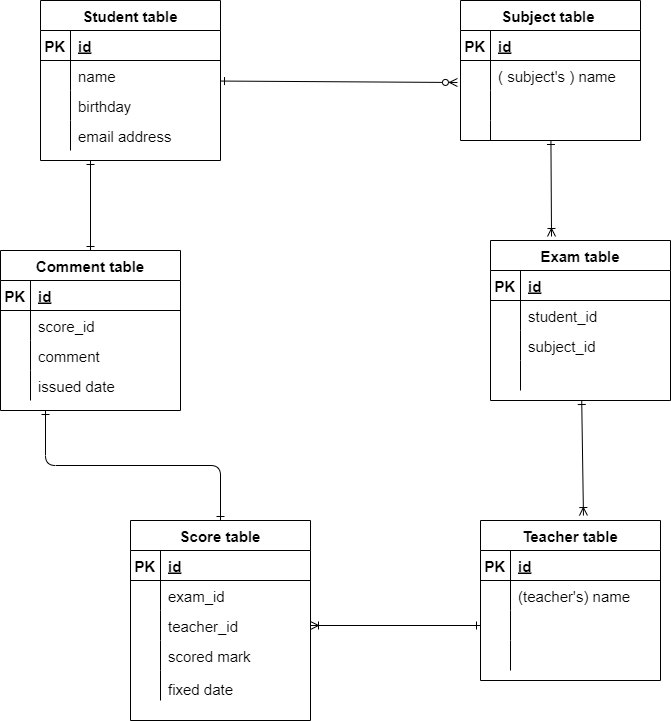

The diagram above was exported from draw.io. Its source (the exported page's mxGraphModel, read from the mxfile embedded in the PNG):
<mxGraphModel dx="800" dy="782" grid="1" gridSize="10" guides="1" tooltips="1" connect="1" arrows="1" fold="1" page="1" pageScale="1" pageWidth="827" pageHeight="1169" math="0" shadow="0">
  <root>
    <mxCell id="0" />
    <mxCell id="1" parent="0" />
    <mxCell id="94" style="edgeStyle=none;html=1;entryX=0.339;entryY=-0.025;entryDx=0;entryDy=0;entryPerimeter=0;fontSize=15;startArrow=ERone;startFill=0;endArrow=ERoneToMany;endFill=0;" edge="1" parent="1" source="2" target="74">
      <mxGeometry relative="1" as="geometry" />
    </mxCell>
    <mxCell id="2" value="Subject table " style="shape=table;startSize=30;container=1;collapsible=1;childLayout=tableLayout;fixedRows=1;rowLines=0;fontStyle=1;align=center;resizeLast=1;fontSize=15;" vertex="1" parent="1">
      <mxGeometry x="500" y="40" width="180" height="140" as="geometry" />
    </mxCell>
    <mxCell id="3" value="" style="shape=partialRectangle;collapsible=0;dropTarget=0;pointerEvents=0;fillColor=none;top=0;left=0;bottom=1;right=0;points=[[0,0.5],[1,0.5]];portConstraint=eastwest;" vertex="1" parent="2">
      <mxGeometry y="30" width="180" height="30" as="geometry" />
    </mxCell>
    <mxCell id="4" value="PK" style="shape=partialRectangle;connectable=0;fillColor=none;top=0;left=0;bottom=0;right=0;fontStyle=1;overflow=hidden;fontSize=15;" vertex="1" parent="3">
      <mxGeometry width="30" height="30" as="geometry">
        <mxRectangle width="30" height="30" as="alternateBounds" />
      </mxGeometry>
    </mxCell>
    <mxCell id="5" value="id" style="shape=partialRectangle;connectable=0;fillColor=none;top=0;left=0;bottom=0;right=0;align=left;spacingLeft=6;fontStyle=5;overflow=hidden;fontSize=15;" vertex="1" parent="3">
      <mxGeometry x="30" width="150" height="30" as="geometry">
        <mxRectangle width="150" height="30" as="alternateBounds" />
      </mxGeometry>
    </mxCell>
    <mxCell id="6" value="" style="shape=partialRectangle;collapsible=0;dropTarget=0;pointerEvents=0;fillColor=none;top=0;left=0;bottom=0;right=0;points=[[0,0.5],[1,0.5]];portConstraint=eastwest;" vertex="1" parent="2">
      <mxGeometry y="60" width="180" height="30" as="geometry" />
    </mxCell>
    <mxCell id="7" value="" style="shape=partialRectangle;connectable=0;fillColor=none;top=0;left=0;bottom=0;right=0;editable=1;overflow=hidden;" vertex="1" parent="6">
      <mxGeometry width="30" height="30" as="geometry">
        <mxRectangle width="30" height="30" as="alternateBounds" />
      </mxGeometry>
    </mxCell>
    <mxCell id="8" value="( subject's ) name" style="shape=partialRectangle;connectable=0;fillColor=none;top=0;left=0;bottom=0;right=0;align=left;spacingLeft=6;overflow=hidden;fontSize=15;" vertex="1" parent="6">
      <mxGeometry x="30" width="150" height="30" as="geometry">
        <mxRectangle width="150" height="30" as="alternateBounds" />
      </mxGeometry>
    </mxCell>
    <mxCell id="9" value="" style="shape=partialRectangle;collapsible=0;dropTarget=0;pointerEvents=0;fillColor=none;top=0;left=0;bottom=0;right=0;points=[[0,0.5],[1,0.5]];portConstraint=eastwest;" vertex="1" parent="2">
      <mxGeometry y="90" width="180" height="30" as="geometry" />
    </mxCell>
    <mxCell id="10" value="" style="shape=partialRectangle;connectable=0;fillColor=none;top=0;left=0;bottom=0;right=0;editable=1;overflow=hidden;" vertex="1" parent="9">
      <mxGeometry width="30" height="30" as="geometry">
        <mxRectangle width="30" height="30" as="alternateBounds" />
      </mxGeometry>
    </mxCell>
    <mxCell id="11" value="" style="shape=partialRectangle;connectable=0;fillColor=none;top=0;left=0;bottom=0;right=0;align=left;spacingLeft=6;overflow=hidden;fontSize=15;" vertex="1" parent="9">
      <mxGeometry x="30" width="150" height="30" as="geometry">
        <mxRectangle width="150" height="30" as="alternateBounds" />
      </mxGeometry>
    </mxCell>
    <mxCell id="12" value="" style="shape=partialRectangle;collapsible=0;dropTarget=0;pointerEvents=0;fillColor=none;top=0;left=0;bottom=0;right=0;points=[[0,0.5],[1,0.5]];portConstraint=eastwest;" vertex="1" parent="2">
      <mxGeometry y="120" width="180" height="20" as="geometry" />
    </mxCell>
    <mxCell id="13" value="" style="shape=partialRectangle;connectable=0;fillColor=none;top=0;left=0;bottom=0;right=0;editable=1;overflow=hidden;" vertex="1" parent="12">
      <mxGeometry width="30" height="20" as="geometry">
        <mxRectangle width="30" height="20" as="alternateBounds" />
      </mxGeometry>
    </mxCell>
    <mxCell id="14" value="" style="shape=partialRectangle;connectable=0;fillColor=none;top=0;left=0;bottom=0;right=0;align=left;spacingLeft=6;overflow=hidden;fontSize=15;" vertex="1" parent="12">
      <mxGeometry x="30" width="150" height="20" as="geometry">
        <mxRectangle width="150" height="20" as="alternateBounds" />
      </mxGeometry>
    </mxCell>
    <mxCell id="73" style="edgeStyle=none;html=1;entryX=-0.017;entryY=0.733;entryDx=0;entryDy=0;entryPerimeter=0;fontSize=15;startArrow=ERone;startFill=0;endArrow=ERzeroToMany;endFill=0;" edge="1" parent="1" source="15" target="6">
      <mxGeometry relative="1" as="geometry" />
    </mxCell>
    <mxCell id="15" value="Student table" style="shape=table;startSize=30;container=1;collapsible=1;childLayout=tableLayout;fixedRows=1;rowLines=0;fontStyle=1;align=center;resizeLast=1;fontSize=15;" vertex="1" parent="1">
      <mxGeometry x="80" y="40" width="180" height="160" as="geometry" />
    </mxCell>
    <mxCell id="16" value="" style="shape=partialRectangle;collapsible=0;dropTarget=0;pointerEvents=0;fillColor=none;top=0;left=0;bottom=1;right=0;points=[[0,0.5],[1,0.5]];portConstraint=eastwest;" vertex="1" parent="15">
      <mxGeometry y="30" width="180" height="30" as="geometry" />
    </mxCell>
    <mxCell id="17" value="PK" style="shape=partialRectangle;connectable=0;fillColor=none;top=0;left=0;bottom=0;right=0;fontStyle=1;overflow=hidden;fontSize=15;" vertex="1" parent="16">
      <mxGeometry width="30" height="30" as="geometry">
        <mxRectangle width="30" height="30" as="alternateBounds" />
      </mxGeometry>
    </mxCell>
    <mxCell id="18" value="id" style="shape=partialRectangle;connectable=0;fillColor=none;top=0;left=0;bottom=0;right=0;align=left;spacingLeft=6;fontStyle=5;overflow=hidden;fontSize=15;" vertex="1" parent="16">
      <mxGeometry x="30" width="150" height="30" as="geometry">
        <mxRectangle width="150" height="30" as="alternateBounds" />
      </mxGeometry>
    </mxCell>
    <mxCell id="19" value="" style="shape=partialRectangle;collapsible=0;dropTarget=0;pointerEvents=0;fillColor=none;top=0;left=0;bottom=0;right=0;points=[[0,0.5],[1,0.5]];portConstraint=eastwest;" vertex="1" parent="15">
      <mxGeometry y="60" width="180" height="30" as="geometry" />
    </mxCell>
    <mxCell id="20" value="" style="shape=partialRectangle;connectable=0;fillColor=none;top=0;left=0;bottom=0;right=0;editable=1;overflow=hidden;" vertex="1" parent="19">
      <mxGeometry width="30" height="30" as="geometry">
        <mxRectangle width="30" height="30" as="alternateBounds" />
      </mxGeometry>
    </mxCell>
    <mxCell id="21" value="name" style="shape=partialRectangle;connectable=0;fillColor=none;top=0;left=0;bottom=0;right=0;align=left;spacingLeft=6;overflow=hidden;fontSize=15;" vertex="1" parent="19">
      <mxGeometry x="30" width="150" height="30" as="geometry">
        <mxRectangle width="150" height="30" as="alternateBounds" />
      </mxGeometry>
    </mxCell>
    <mxCell id="22" value="" style="shape=partialRectangle;collapsible=0;dropTarget=0;pointerEvents=0;fillColor=none;top=0;left=0;bottom=0;right=0;points=[[0,0.5],[1,0.5]];portConstraint=eastwest;" vertex="1" parent="15">
      <mxGeometry y="90" width="180" height="30" as="geometry" />
    </mxCell>
    <mxCell id="23" value="" style="shape=partialRectangle;connectable=0;fillColor=none;top=0;left=0;bottom=0;right=0;editable=1;overflow=hidden;" vertex="1" parent="22">
      <mxGeometry width="30" height="30" as="geometry">
        <mxRectangle width="30" height="30" as="alternateBounds" />
      </mxGeometry>
    </mxCell>
    <mxCell id="24" value="birthday" style="shape=partialRectangle;connectable=0;fillColor=none;top=0;left=0;bottom=0;right=0;align=left;spacingLeft=6;overflow=hidden;fontSize=15;" vertex="1" parent="22">
      <mxGeometry x="30" width="150" height="30" as="geometry">
        <mxRectangle width="150" height="30" as="alternateBounds" />
      </mxGeometry>
    </mxCell>
    <mxCell id="25" value="" style="shape=partialRectangle;collapsible=0;dropTarget=0;pointerEvents=0;fillColor=none;top=0;left=0;bottom=0;right=0;points=[[0,0.5],[1,0.5]];portConstraint=eastwest;" vertex="1" parent="15">
      <mxGeometry y="120" width="180" height="30" as="geometry" />
    </mxCell>
    <mxCell id="26" value="" style="shape=partialRectangle;connectable=0;fillColor=none;top=0;left=0;bottom=0;right=0;editable=1;overflow=hidden;" vertex="1" parent="25">
      <mxGeometry width="30" height="30" as="geometry">
        <mxRectangle width="30" height="30" as="alternateBounds" />
      </mxGeometry>
    </mxCell>
    <mxCell id="27" value="email address" style="shape=partialRectangle;connectable=0;fillColor=none;top=0;left=0;bottom=0;right=0;align=left;spacingLeft=6;overflow=hidden;fontSize=15;" vertex="1" parent="25">
      <mxGeometry x="30" width="150" height="30" as="geometry">
        <mxRectangle width="150" height="30" as="alternateBounds" />
      </mxGeometry>
    </mxCell>
    <mxCell id="29" value="Teacher table" style="shape=table;startSize=30;container=1;collapsible=1;childLayout=tableLayout;fixedRows=1;rowLines=0;fontStyle=1;align=center;resizeLast=1;fontSize=15;" vertex="1" parent="1">
      <mxGeometry x="520" y="560" width="180" height="160" as="geometry" />
    </mxCell>
    <mxCell id="30" value="" style="shape=partialRectangle;collapsible=0;dropTarget=0;pointerEvents=0;fillColor=none;top=0;left=0;bottom=1;right=0;points=[[0,0.5],[1,0.5]];portConstraint=eastwest;" vertex="1" parent="29">
      <mxGeometry y="30" width="180" height="30" as="geometry" />
    </mxCell>
    <mxCell id="31" value="PK" style="shape=partialRectangle;connectable=0;fillColor=none;top=0;left=0;bottom=0;right=0;fontStyle=1;overflow=hidden;fontSize=15;" vertex="1" parent="30">
      <mxGeometry width="30" height="30" as="geometry">
        <mxRectangle width="30" height="30" as="alternateBounds" />
      </mxGeometry>
    </mxCell>
    <mxCell id="32" value="id" style="shape=partialRectangle;connectable=0;fillColor=none;top=0;left=0;bottom=0;right=0;align=left;spacingLeft=6;fontStyle=5;overflow=hidden;fontSize=15;" vertex="1" parent="30">
      <mxGeometry x="30" width="150" height="30" as="geometry">
        <mxRectangle width="150" height="30" as="alternateBounds" />
      </mxGeometry>
    </mxCell>
    <mxCell id="33" value="" style="shape=partialRectangle;collapsible=0;dropTarget=0;pointerEvents=0;fillColor=none;top=0;left=0;bottom=0;right=0;points=[[0,0.5],[1,0.5]];portConstraint=eastwest;" vertex="1" parent="29">
      <mxGeometry y="60" width="180" height="30" as="geometry" />
    </mxCell>
    <mxCell id="34" value="" style="shape=partialRectangle;connectable=0;fillColor=none;top=0;left=0;bottom=0;right=0;editable=1;overflow=hidden;" vertex="1" parent="33">
      <mxGeometry width="30" height="30" as="geometry">
        <mxRectangle width="30" height="30" as="alternateBounds" />
      </mxGeometry>
    </mxCell>
    <mxCell id="35" value="(teacher's) name" style="shape=partialRectangle;connectable=0;fillColor=none;top=0;left=0;bottom=0;right=0;align=left;spacingLeft=6;overflow=hidden;fontSize=15;" vertex="1" parent="33">
      <mxGeometry x="30" width="150" height="30" as="geometry">
        <mxRectangle width="150" height="30" as="alternateBounds" />
      </mxGeometry>
    </mxCell>
    <mxCell id="36" value="" style="shape=partialRectangle;collapsible=0;dropTarget=0;pointerEvents=0;fillColor=none;top=0;left=0;bottom=0;right=0;points=[[0,0.5],[1,0.5]];portConstraint=eastwest;" vertex="1" parent="29">
      <mxGeometry y="90" width="180" height="30" as="geometry" />
    </mxCell>
    <mxCell id="37" value="" style="shape=partialRectangle;connectable=0;fillColor=none;top=0;left=0;bottom=0;right=0;editable=1;overflow=hidden;" vertex="1" parent="36">
      <mxGeometry width="30" height="30" as="geometry">
        <mxRectangle width="30" height="30" as="alternateBounds" />
      </mxGeometry>
    </mxCell>
    <mxCell id="38" value="" style="shape=partialRectangle;connectable=0;fillColor=none;top=0;left=0;bottom=0;right=0;align=left;spacingLeft=6;overflow=hidden;" vertex="1" parent="36">
      <mxGeometry x="30" width="150" height="30" as="geometry">
        <mxRectangle width="150" height="30" as="alternateBounds" />
      </mxGeometry>
    </mxCell>
    <mxCell id="39" value="" style="shape=partialRectangle;collapsible=0;dropTarget=0;pointerEvents=0;fillColor=none;top=0;left=0;bottom=0;right=0;points=[[0,0.5],[1,0.5]];portConstraint=eastwest;" vertex="1" parent="29">
      <mxGeometry y="120" width="180" height="30" as="geometry" />
    </mxCell>
    <mxCell id="40" value="" style="shape=partialRectangle;connectable=0;fillColor=none;top=0;left=0;bottom=0;right=0;editable=1;overflow=hidden;" vertex="1" parent="39">
      <mxGeometry width="30" height="30" as="geometry">
        <mxRectangle width="30" height="30" as="alternateBounds" />
      </mxGeometry>
    </mxCell>
    <mxCell id="41" value="" style="shape=partialRectangle;connectable=0;fillColor=none;top=0;left=0;bottom=0;right=0;align=left;spacingLeft=6;overflow=hidden;" vertex="1" parent="39">
      <mxGeometry x="30" width="150" height="30" as="geometry">
        <mxRectangle width="150" height="30" as="alternateBounds" />
      </mxGeometry>
    </mxCell>
    <mxCell id="42" value="Score table" style="shape=table;startSize=30;container=1;collapsible=1;childLayout=tableLayout;fixedRows=1;rowLines=0;fontStyle=1;align=center;resizeLast=1;fontSize=15;" vertex="1" parent="1">
      <mxGeometry x="170" y="560" width="180" height="200" as="geometry" />
    </mxCell>
    <mxCell id="43" value="" style="shape=partialRectangle;collapsible=0;dropTarget=0;pointerEvents=0;fillColor=none;top=0;left=0;bottom=1;right=0;points=[[0,0.5],[1,0.5]];portConstraint=eastwest;" vertex="1" parent="42">
      <mxGeometry y="30" width="180" height="30" as="geometry" />
    </mxCell>
    <mxCell id="44" value="PK" style="shape=partialRectangle;connectable=0;fillColor=none;top=0;left=0;bottom=0;right=0;fontStyle=1;overflow=hidden;fontSize=15;" vertex="1" parent="43">
      <mxGeometry width="30" height="30" as="geometry">
        <mxRectangle width="30" height="30" as="alternateBounds" />
      </mxGeometry>
    </mxCell>
    <mxCell id="45" value="id" style="shape=partialRectangle;connectable=0;fillColor=none;top=0;left=0;bottom=0;right=0;align=left;spacingLeft=6;fontStyle=5;overflow=hidden;fontSize=15;" vertex="1" parent="43">
      <mxGeometry x="30" width="150" height="30" as="geometry">
        <mxRectangle width="150" height="30" as="alternateBounds" />
      </mxGeometry>
    </mxCell>
    <mxCell id="46" value="" style="shape=partialRectangle;collapsible=0;dropTarget=0;pointerEvents=0;fillColor=none;top=0;left=0;bottom=0;right=0;points=[[0,0.5],[1,0.5]];portConstraint=eastwest;" vertex="1" parent="42">
      <mxGeometry y="60" width="180" height="30" as="geometry" />
    </mxCell>
    <mxCell id="47" value="" style="shape=partialRectangle;connectable=0;fillColor=none;top=0;left=0;bottom=0;right=0;editable=1;overflow=hidden;" vertex="1" parent="46">
      <mxGeometry width="30" height="30" as="geometry">
        <mxRectangle width="30" height="30" as="alternateBounds" />
      </mxGeometry>
    </mxCell>
    <mxCell id="48" value="exam_id" style="shape=partialRectangle;connectable=0;fillColor=none;top=0;left=0;bottom=0;right=0;align=left;spacingLeft=6;overflow=hidden;fontSize=15;" vertex="1" parent="46">
      <mxGeometry x="30" width="150" height="30" as="geometry">
        <mxRectangle width="150" height="30" as="alternateBounds" />
      </mxGeometry>
    </mxCell>
    <mxCell id="49" value="" style="shape=partialRectangle;collapsible=0;dropTarget=0;pointerEvents=0;fillColor=none;top=0;left=0;bottom=0;right=0;points=[[0,0.5],[1,0.5]];portConstraint=eastwest;" vertex="1" parent="42">
      <mxGeometry y="90" width="180" height="30" as="geometry" />
    </mxCell>
    <mxCell id="50" value="" style="shape=partialRectangle;connectable=0;fillColor=none;top=0;left=0;bottom=0;right=0;editable=1;overflow=hidden;" vertex="1" parent="49">
      <mxGeometry width="30" height="30" as="geometry">
        <mxRectangle width="30" height="30" as="alternateBounds" />
      </mxGeometry>
    </mxCell>
    <mxCell id="51" value="teacher_id" style="shape=partialRectangle;connectable=0;fillColor=none;top=0;left=0;bottom=0;right=0;align=left;spacingLeft=6;overflow=hidden;fontSize=15;" vertex="1" parent="49">
      <mxGeometry x="30" width="150" height="30" as="geometry">
        <mxRectangle width="150" height="30" as="alternateBounds" />
      </mxGeometry>
    </mxCell>
    <mxCell id="52" value="" style="shape=partialRectangle;collapsible=0;dropTarget=0;pointerEvents=0;fillColor=none;top=0;left=0;bottom=0;right=0;points=[[0,0.5],[1,0.5]];portConstraint=eastwest;" vertex="1" parent="42">
      <mxGeometry y="120" width="180" height="30" as="geometry" />
    </mxCell>
    <mxCell id="53" value="" style="shape=partialRectangle;connectable=0;fillColor=none;top=0;left=0;bottom=0;right=0;editable=1;overflow=hidden;" vertex="1" parent="52">
      <mxGeometry width="30" height="30" as="geometry">
        <mxRectangle width="30" height="30" as="alternateBounds" />
      </mxGeometry>
    </mxCell>
    <mxCell id="54" value="scored mark" style="shape=partialRectangle;connectable=0;fillColor=none;top=0;left=0;bottom=0;right=0;align=left;spacingLeft=6;overflow=hidden;verticalAlign=middle;fontSize=15;" vertex="1" parent="52">
      <mxGeometry x="30" width="150" height="30" as="geometry">
        <mxRectangle width="150" height="30" as="alternateBounds" />
      </mxGeometry>
    </mxCell>
    <mxCell id="70" value="" style="shape=partialRectangle;collapsible=0;dropTarget=0;pointerEvents=0;fillColor=none;top=0;left=0;bottom=0;right=0;points=[[0,0.5],[1,0.5]];portConstraint=eastwest;" vertex="1" parent="42">
      <mxGeometry y="150" width="180" height="30" as="geometry" />
    </mxCell>
    <mxCell id="71" value="" style="shape=partialRectangle;connectable=0;fillColor=none;top=0;left=0;bottom=0;right=0;editable=1;overflow=hidden;" vertex="1" parent="70">
      <mxGeometry width="30" height="30" as="geometry">
        <mxRectangle width="30" height="30" as="alternateBounds" />
      </mxGeometry>
    </mxCell>
    <mxCell id="72" value="fixed date" style="shape=partialRectangle;connectable=0;fillColor=none;top=0;left=0;bottom=0;right=0;align=left;spacingLeft=6;overflow=hidden;verticalAlign=bottom;fontSize=15;" vertex="1" parent="70">
      <mxGeometry x="30" width="150" height="30" as="geometry">
        <mxRectangle width="150" height="30" as="alternateBounds" />
      </mxGeometry>
    </mxCell>
    <mxCell id="101" style="edgeStyle=orthogonalEdgeStyle;html=1;exitX=0.25;exitY=1;exitDx=0;exitDy=0;fontSize=15;startArrow=ERone;startFill=0;endArrow=ERone;endFill=0;" edge="1" parent="1" source="55" target="42">
      <mxGeometry relative="1" as="geometry" />
    </mxCell>
    <mxCell id="104" style="edgeStyle=none;html=1;exitX=0.5;exitY=0;exitDx=0;exitDy=0;fontSize=15;startArrow=ERone;startFill=0;endArrow=ERone;endFill=0;" edge="1" parent="1" source="55">
      <mxGeometry relative="1" as="geometry">
        <mxPoint x="130" y="200" as="targetPoint" />
      </mxGeometry>
    </mxCell>
    <mxCell id="55" value="Comment table" style="shape=table;startSize=30;container=1;collapsible=1;childLayout=tableLayout;fixedRows=1;rowLines=0;fontStyle=1;align=center;resizeLast=1;fontSize=15;" vertex="1" parent="1">
      <mxGeometry x="40" y="290" width="180" height="160" as="geometry" />
    </mxCell>
    <mxCell id="56" value="" style="shape=partialRectangle;collapsible=0;dropTarget=0;pointerEvents=0;fillColor=none;top=0;left=0;bottom=1;right=0;points=[[0,0.5],[1,0.5]];portConstraint=eastwest;" vertex="1" parent="55">
      <mxGeometry y="30" width="180" height="30" as="geometry" />
    </mxCell>
    <mxCell id="57" value="PK" style="shape=partialRectangle;connectable=0;fillColor=none;top=0;left=0;bottom=0;right=0;fontStyle=1;overflow=hidden;fontSize=15;" vertex="1" parent="56">
      <mxGeometry width="30" height="30" as="geometry">
        <mxRectangle width="30" height="30" as="alternateBounds" />
      </mxGeometry>
    </mxCell>
    <mxCell id="58" value="id" style="shape=partialRectangle;connectable=0;fillColor=none;top=0;left=0;bottom=0;right=0;align=left;spacingLeft=6;fontStyle=5;overflow=hidden;fontSize=15;" vertex="1" parent="56">
      <mxGeometry x="30" width="150" height="30" as="geometry">
        <mxRectangle width="150" height="30" as="alternateBounds" />
      </mxGeometry>
    </mxCell>
    <mxCell id="59" value="" style="shape=partialRectangle;collapsible=0;dropTarget=0;pointerEvents=0;fillColor=none;top=0;left=0;bottom=0;right=0;points=[[0,0.5],[1,0.5]];portConstraint=eastwest;" vertex="1" parent="55">
      <mxGeometry y="60" width="180" height="30" as="geometry" />
    </mxCell>
    <mxCell id="60" value="" style="shape=partialRectangle;connectable=0;fillColor=none;top=0;left=0;bottom=0;right=0;editable=1;overflow=hidden;" vertex="1" parent="59">
      <mxGeometry width="30" height="30" as="geometry">
        <mxRectangle width="30" height="30" as="alternateBounds" />
      </mxGeometry>
    </mxCell>
    <mxCell id="61" value="score_id" style="shape=partialRectangle;connectable=0;fillColor=none;top=0;left=0;bottom=0;right=0;align=left;spacingLeft=6;overflow=hidden;fontSize=15;" vertex="1" parent="59">
      <mxGeometry x="30" width="150" height="30" as="geometry">
        <mxRectangle width="150" height="30" as="alternateBounds" />
      </mxGeometry>
    </mxCell>
    <mxCell id="62" value="" style="shape=partialRectangle;collapsible=0;dropTarget=0;pointerEvents=0;fillColor=none;top=0;left=0;bottom=0;right=0;points=[[0,0.5],[1,0.5]];portConstraint=eastwest;" vertex="1" parent="55">
      <mxGeometry y="90" width="180" height="30" as="geometry" />
    </mxCell>
    <mxCell id="63" value="" style="shape=partialRectangle;connectable=0;fillColor=none;top=0;left=0;bottom=0;right=0;editable=1;overflow=hidden;" vertex="1" parent="62">
      <mxGeometry width="30" height="30" as="geometry">
        <mxRectangle width="30" height="30" as="alternateBounds" />
      </mxGeometry>
    </mxCell>
    <mxCell id="64" value="comment" style="shape=partialRectangle;connectable=0;fillColor=none;top=0;left=0;bottom=0;right=0;align=left;spacingLeft=6;overflow=hidden;fontSize=15;" vertex="1" parent="62">
      <mxGeometry x="30" width="150" height="30" as="geometry">
        <mxRectangle width="150" height="30" as="alternateBounds" />
      </mxGeometry>
    </mxCell>
    <mxCell id="65" value="" style="shape=partialRectangle;collapsible=0;dropTarget=0;pointerEvents=0;fillColor=none;top=0;left=0;bottom=0;right=0;points=[[0,0.5],[1,0.5]];portConstraint=eastwest;" vertex="1" parent="55">
      <mxGeometry y="120" width="180" height="30" as="geometry" />
    </mxCell>
    <mxCell id="66" value="" style="shape=partialRectangle;connectable=0;fillColor=none;top=0;left=0;bottom=0;right=0;editable=1;overflow=hidden;" vertex="1" parent="65">
      <mxGeometry width="30" height="30" as="geometry">
        <mxRectangle width="30" height="30" as="alternateBounds" />
      </mxGeometry>
    </mxCell>
    <mxCell id="67" value="issued date" style="shape=partialRectangle;connectable=0;fillColor=none;top=0;left=0;bottom=0;right=0;align=left;spacingLeft=6;overflow=hidden;fontSize=15;" vertex="1" parent="65">
      <mxGeometry x="30" width="150" height="30" as="geometry">
        <mxRectangle width="150" height="30" as="alternateBounds" />
      </mxGeometry>
    </mxCell>
    <mxCell id="95" style="edgeStyle=none;html=1;entryX=0.572;entryY=-0.031;entryDx=0;entryDy=0;entryPerimeter=0;fontSize=15;startArrow=ERone;startFill=0;endArrow=ERoneToMany;endFill=0;" edge="1" parent="1" source="74" target="29">
      <mxGeometry relative="1" as="geometry" />
    </mxCell>
    <mxCell id="74" value="Exam table" style="shape=table;startSize=30;container=1;collapsible=1;childLayout=tableLayout;fixedRows=1;rowLines=0;fontStyle=1;align=center;resizeLast=1;fontSize=15;" vertex="1" parent="1">
      <mxGeometry x="530" y="280" width="180" height="160" as="geometry" />
    </mxCell>
    <mxCell id="75" value="" style="shape=partialRectangle;collapsible=0;dropTarget=0;pointerEvents=0;fillColor=none;top=0;left=0;bottom=1;right=0;points=[[0,0.5],[1,0.5]];portConstraint=eastwest;fontSize=15;" vertex="1" parent="74">
      <mxGeometry y="30" width="180" height="30" as="geometry" />
    </mxCell>
    <mxCell id="76" value="PK" style="shape=partialRectangle;connectable=0;fillColor=none;top=0;left=0;bottom=0;right=0;fontStyle=1;overflow=hidden;fontSize=15;" vertex="1" parent="75">
      <mxGeometry width="30" height="30" as="geometry">
        <mxRectangle width="30" height="30" as="alternateBounds" />
      </mxGeometry>
    </mxCell>
    <mxCell id="77" value="id" style="shape=partialRectangle;connectable=0;fillColor=none;top=0;left=0;bottom=0;right=0;align=left;spacingLeft=6;fontStyle=5;overflow=hidden;fontSize=15;" vertex="1" parent="75">
      <mxGeometry x="30" width="150" height="30" as="geometry">
        <mxRectangle width="150" height="30" as="alternateBounds" />
      </mxGeometry>
    </mxCell>
    <mxCell id="78" value="" style="shape=partialRectangle;collapsible=0;dropTarget=0;pointerEvents=0;fillColor=none;top=0;left=0;bottom=0;right=0;points=[[0,0.5],[1,0.5]];portConstraint=eastwest;fontSize=15;" vertex="1" parent="74">
      <mxGeometry y="60" width="180" height="30" as="geometry" />
    </mxCell>
    <mxCell id="79" value="" style="shape=partialRectangle;connectable=0;fillColor=none;top=0;left=0;bottom=0;right=0;editable=1;overflow=hidden;fontSize=15;" vertex="1" parent="78">
      <mxGeometry width="30" height="30" as="geometry">
        <mxRectangle width="30" height="30" as="alternateBounds" />
      </mxGeometry>
    </mxCell>
    <mxCell id="80" value="student_id" style="shape=partialRectangle;connectable=0;fillColor=none;top=0;left=0;bottom=0;right=0;align=left;spacingLeft=6;overflow=hidden;fontSize=15;" vertex="1" parent="78">
      <mxGeometry x="30" width="150" height="30" as="geometry">
        <mxRectangle width="150" height="30" as="alternateBounds" />
      </mxGeometry>
    </mxCell>
    <mxCell id="81" value="" style="shape=partialRectangle;collapsible=0;dropTarget=0;pointerEvents=0;fillColor=none;top=0;left=0;bottom=0;right=0;points=[[0,0.5],[1,0.5]];portConstraint=eastwest;fontSize=15;" vertex="1" parent="74">
      <mxGeometry y="90" width="180" height="30" as="geometry" />
    </mxCell>
    <mxCell id="82" value="" style="shape=partialRectangle;connectable=0;fillColor=none;top=0;left=0;bottom=0;right=0;editable=1;overflow=hidden;fontSize=15;" vertex="1" parent="81">
      <mxGeometry width="30" height="30" as="geometry">
        <mxRectangle width="30" height="30" as="alternateBounds" />
      </mxGeometry>
    </mxCell>
    <mxCell id="83" value="subject_id" style="shape=partialRectangle;connectable=0;fillColor=none;top=0;left=0;bottom=0;right=0;align=left;spacingLeft=6;overflow=hidden;fontSize=15;" vertex="1" parent="81">
      <mxGeometry x="30" width="150" height="30" as="geometry">
        <mxRectangle width="150" height="30" as="alternateBounds" />
      </mxGeometry>
    </mxCell>
    <mxCell id="84" value="" style="shape=partialRectangle;collapsible=0;dropTarget=0;pointerEvents=0;fillColor=none;top=0;left=0;bottom=0;right=0;points=[[0,0.5],[1,0.5]];portConstraint=eastwest;fontSize=15;" vertex="1" parent="74">
      <mxGeometry y="120" width="180" height="30" as="geometry" />
    </mxCell>
    <mxCell id="85" value="" style="shape=partialRectangle;connectable=0;fillColor=none;top=0;left=0;bottom=0;right=0;editable=1;overflow=hidden;fontSize=15;" vertex="1" parent="84">
      <mxGeometry width="30" height="30" as="geometry">
        <mxRectangle width="30" height="30" as="alternateBounds" />
      </mxGeometry>
    </mxCell>
    <mxCell id="86" value="" style="shape=partialRectangle;connectable=0;fillColor=none;top=0;left=0;bottom=0;right=0;align=left;spacingLeft=6;overflow=hidden;fontSize=15;" vertex="1" parent="84">
      <mxGeometry x="30" width="150" height="30" as="geometry">
        <mxRectangle width="150" height="30" as="alternateBounds" />
      </mxGeometry>
    </mxCell>
    <mxCell id="96" style="edgeStyle=none;html=1;fontSize=15;startArrow=ERone;startFill=0;endArrow=ERoneToMany;endFill=0;" edge="1" parent="1" source="36">
      <mxGeometry relative="1" as="geometry">
        <mxPoint x="350" y="665" as="targetPoint" />
      </mxGeometry>
    </mxCell>
  </root>
</mxGraphModel>